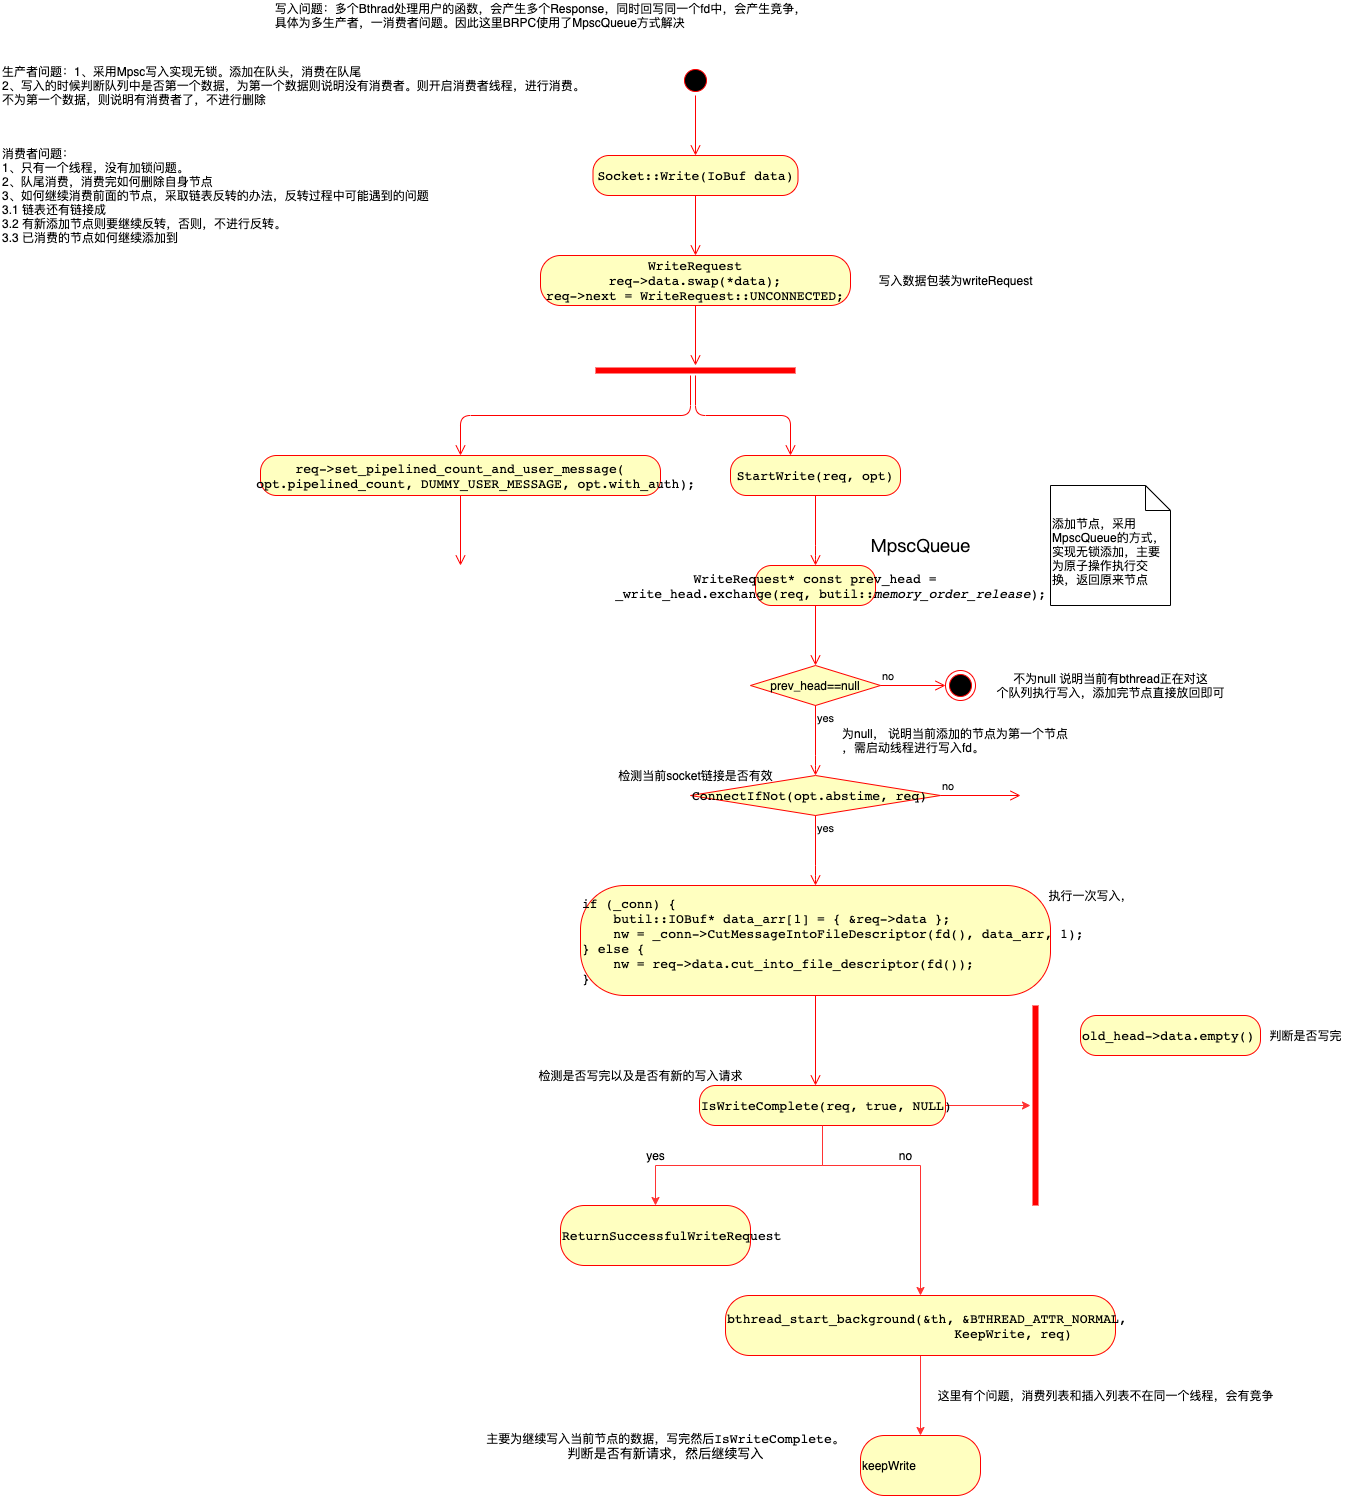

The diagram above was exported from draw.io. Its source (the exported page's mxGraphModel, read from the mxfile embedded in the PNG):
<mxGraphModel dx="1534" dy="669" grid="1" gridSize="10" guides="1" tooltips="1" connect="1" arrows="1" fold="1" page="1" pageScale="1" pageWidth="827" pageHeight="1169" math="0" shadow="0">
  <root>
    <mxCell id="0" />
    <mxCell id="1" parent="0" />
    <mxCell id="2" value="" style="ellipse;html=1;shape=startState;fillColor=#000000;strokeColor=#ff0000;" vertex="1" parent="1">
      <mxGeometry x="330" y="130" width="30" height="30" as="geometry" />
    </mxCell>
    <mxCell id="3" value="" style="edgeStyle=orthogonalEdgeStyle;html=1;verticalAlign=bottom;endArrow=open;endSize=8;strokeColor=#ff0000;" edge="1" source="2" parent="1">
      <mxGeometry relative="1" as="geometry">
        <mxPoint x="345" y="220" as="targetPoint" />
      </mxGeometry>
    </mxCell>
    <mxCell id="6" value="&lt;pre style=&quot;font-family: &amp;#34;jetbrains mono&amp;#34; , monospace ; font-size: 9.8pt&quot;&gt;Socket::Write(IoBuf data)&lt;/pre&gt;" style="rounded=1;whiteSpace=wrap;html=1;arcSize=40;fontColor=#000000;fillColor=#ffffc0;strokeColor=#ff0000;" vertex="1" parent="1">
      <mxGeometry x="242.5" y="220" width="205" height="40" as="geometry" />
    </mxCell>
    <mxCell id="7" value="" style="edgeStyle=orthogonalEdgeStyle;html=1;verticalAlign=bottom;endArrow=open;endSize=8;strokeColor=#ff0000;" edge="1" source="6" parent="1">
      <mxGeometry relative="1" as="geometry">
        <mxPoint x="345" y="320" as="targetPoint" />
      </mxGeometry>
    </mxCell>
    <mxCell id="dNbhrsBS1Bx1X2yWvKr7-7" value="&lt;p style=&quot;line-height: 40%&quot;&gt;&lt;/p&gt;&lt;p style=&quot;font-family: &amp;#34;jetbrains mono&amp;#34; , monospace ; font-size: 9.8pt&quot;&gt;WriteRequest&lt;br&gt;req-&amp;gt;data.swap(*data);&lt;br&gt;req-&amp;gt;next = WriteRequest::UNCONNECTED;&lt;/p&gt;&lt;p&gt;&lt;/p&gt;" style="rounded=1;whiteSpace=wrap;html=1;arcSize=40;fontColor=#000000;fillColor=#ffffc0;strokeColor=#ff0000;" vertex="1" parent="1">
      <mxGeometry x="190" y="320" width="310" height="50" as="geometry" />
    </mxCell>
    <mxCell id="dNbhrsBS1Bx1X2yWvKr7-8" value="" style="edgeStyle=orthogonalEdgeStyle;html=1;verticalAlign=bottom;endArrow=open;endSize=8;strokeColor=#ff0000;" edge="1" source="dNbhrsBS1Bx1X2yWvKr7-7" parent="1">
      <mxGeometry relative="1" as="geometry">
        <mxPoint x="345" y="430" as="targetPoint" />
      </mxGeometry>
    </mxCell>
    <mxCell id="dNbhrsBS1Bx1X2yWvKr7-9" value="写入数据包装为writeRequest" style="text;html=1;align=center;verticalAlign=middle;resizable=0;points=[];autosize=1;" vertex="1" parent="1">
      <mxGeometry x="520" y="335" width="170" height="20" as="geometry" />
    </mxCell>
    <mxCell id="dNbhrsBS1Bx1X2yWvKr7-10" value="写入问题：多个Bthrad处理用户的函数，会产生多个Response，同时回写同一个fd中，会产生竞争，&lt;br&gt;&lt;div style=&quot;text-align: left&quot;&gt;&lt;span&gt;具体为多生产者，一消费者问题。因此这里BRPC使用了MpscQueue方式解决&lt;/span&gt;&lt;/div&gt;" style="text;html=1;align=center;verticalAlign=middle;resizable=0;points=[];autosize=1;" vertex="1" parent="1">
      <mxGeometry x="-85" y="65" width="550" height="30" as="geometry" />
    </mxCell>
    <mxCell id="dNbhrsBS1Bx1X2yWvKr7-11" value="" style="shape=line;html=1;strokeWidth=6;strokeColor=#ff0000;" vertex="1" parent="1">
      <mxGeometry x="245" y="430" width="200" height="10" as="geometry" />
    </mxCell>
    <mxCell id="dNbhrsBS1Bx1X2yWvKr7-12" value="" style="edgeStyle=orthogonalEdgeStyle;html=1;verticalAlign=bottom;endArrow=open;endSize=8;strokeColor=#ff0000;" edge="1" source="dNbhrsBS1Bx1X2yWvKr7-11" parent="1">
      <mxGeometry relative="1" as="geometry">
        <mxPoint x="440" y="520" as="targetPoint" />
      </mxGeometry>
    </mxCell>
    <mxCell id="dNbhrsBS1Bx1X2yWvKr7-13" value="&lt;pre style=&quot;font-family: &amp;#34;jetbrains mono&amp;#34; , monospace ; font-size: 9.8pt&quot;&gt;StartWrite(req, opt)&lt;/pre&gt;" style="rounded=1;whiteSpace=wrap;html=1;arcSize=40;fontColor=#000000;fillColor=#ffffc0;strokeColor=#ff0000;" vertex="1" parent="1">
      <mxGeometry x="380" y="520" width="170" height="40" as="geometry" />
    </mxCell>
    <mxCell id="dNbhrsBS1Bx1X2yWvKr7-14" value="" style="edgeStyle=orthogonalEdgeStyle;html=1;verticalAlign=bottom;endArrow=open;endSize=8;strokeColor=#ff0000;" edge="1" source="dNbhrsBS1Bx1X2yWvKr7-13" parent="1">
      <mxGeometry relative="1" as="geometry">
        <mxPoint x="465" y="630" as="targetPoint" />
        <Array as="points">
          <mxPoint x="465" y="620" />
        </Array>
      </mxGeometry>
    </mxCell>
    <mxCell id="dNbhrsBS1Bx1X2yWvKr7-15" value="" style="edgeStyle=orthogonalEdgeStyle;html=1;verticalAlign=bottom;endArrow=open;endSize=8;strokeColor=#ff0000;" edge="1" parent="1">
      <mxGeometry relative="1" as="geometry">
        <mxPoint x="110" y="520" as="targetPoint" />
        <mxPoint x="340" y="440" as="sourcePoint" />
        <Array as="points">
          <mxPoint x="340" y="480" />
          <mxPoint x="110" y="480" />
        </Array>
      </mxGeometry>
    </mxCell>
    <mxCell id="dNbhrsBS1Bx1X2yWvKr7-16" value="&lt;pre style=&quot;font-family: &amp;#34;jetbrains mono&amp;#34; , monospace ; font-size: 9.8pt&quot;&gt;req-&amp;gt;set_pipelined_count_and_user_message(&lt;br&gt;    opt.pipelined_count, DUMMY_USER_MESSAGE, opt.with_auth);&lt;/pre&gt;" style="rounded=1;whiteSpace=wrap;html=1;arcSize=40;fontColor=#000000;fillColor=#ffffc0;strokeColor=#ff0000;" vertex="1" parent="1">
      <mxGeometry x="-90" y="520" width="400" height="40" as="geometry" />
    </mxCell>
    <mxCell id="dNbhrsBS1Bx1X2yWvKr7-17" value="" style="edgeStyle=orthogonalEdgeStyle;html=1;verticalAlign=bottom;endArrow=open;endSize=8;strokeColor=#ff0000;" edge="1" source="dNbhrsBS1Bx1X2yWvKr7-16" parent="1">
      <mxGeometry relative="1" as="geometry">
        <mxPoint x="110" y="630" as="targetPoint" />
      </mxGeometry>
    </mxCell>
    <mxCell id="dNbhrsBS1Bx1X2yWvKr7-18" value="&lt;span style=&quot;font-family: &amp;#34;operator mono&amp;#34; , &amp;#34;pingfang sc&amp;#34; , &amp;#34;microsoft yahei&amp;#34; , sans-serif ; font-size: 18px ; text-align: justify ; background-color: rgb(255 , 255 , 255)&quot;&gt;MpscQueue&lt;/span&gt;" style="text;html=1;align=center;verticalAlign=middle;resizable=0;points=[];autosize=1;" vertex="1" parent="1">
      <mxGeometry x="515" y="600" width="110" height="20" as="geometry" />
    </mxCell>
    <mxCell id="dNbhrsBS1Bx1X2yWvKr7-24" value="&lt;pre style=&quot;font-family: &amp;#34;jetbrains mono&amp;#34; , monospace ; font-size: 9.8pt&quot;&gt;WriteRequest* const prev_head =&lt;br&gt;    _write_head.exchange(req, butil::&lt;span style=&quot;font-style: italic&quot;&gt;memory_order_release&lt;/span&gt;);&lt;/pre&gt;" style="rounded=1;whiteSpace=wrap;html=1;arcSize=40;fontColor=#000000;fillColor=#ffffc0;strokeColor=#ff0000;" vertex="1" parent="1">
      <mxGeometry x="405" y="630" width="120" height="40" as="geometry" />
    </mxCell>
    <mxCell id="dNbhrsBS1Bx1X2yWvKr7-25" value="" style="edgeStyle=orthogonalEdgeStyle;html=1;verticalAlign=bottom;endArrow=open;endSize=8;strokeColor=#ff0000;" edge="1" source="dNbhrsBS1Bx1X2yWvKr7-24" parent="1">
      <mxGeometry relative="1" as="geometry">
        <mxPoint x="465" y="730" as="targetPoint" />
      </mxGeometry>
    </mxCell>
    <mxCell id="dNbhrsBS1Bx1X2yWvKr7-26" value="prev_head==null" style="rhombus;whiteSpace=wrap;html=1;fillColor=#ffffc0;strokeColor=#ff0000;" vertex="1" parent="1">
      <mxGeometry x="400" y="730" width="130" height="40" as="geometry" />
    </mxCell>
    <mxCell id="dNbhrsBS1Bx1X2yWvKr7-27" value="no" style="edgeStyle=orthogonalEdgeStyle;html=1;align=left;verticalAlign=bottom;endArrow=open;endSize=8;strokeColor=#ff0000;" edge="1" source="dNbhrsBS1Bx1X2yWvKr7-26" parent="1" target="dNbhrsBS1Bx1X2yWvKr7-30">
      <mxGeometry x="-1" relative="1" as="geometry">
        <mxPoint x="610" y="750" as="targetPoint" />
      </mxGeometry>
    </mxCell>
    <mxCell id="dNbhrsBS1Bx1X2yWvKr7-28" value="yes" style="edgeStyle=orthogonalEdgeStyle;html=1;align=left;verticalAlign=top;endArrow=open;endSize=8;strokeColor=#ff0000;" edge="1" source="dNbhrsBS1Bx1X2yWvKr7-26" parent="1">
      <mxGeometry x="-1" relative="1" as="geometry">
        <mxPoint x="465" y="840" as="targetPoint" />
        <Array as="points">
          <mxPoint x="465" y="830" />
        </Array>
      </mxGeometry>
    </mxCell>
    <mxCell id="dNbhrsBS1Bx1X2yWvKr7-29" value="不为null 说明当前有bthread正在对这&lt;br&gt;个队列执行写入，添加完节点直接放回即可" style="text;html=1;align=center;verticalAlign=middle;resizable=0;points=[];autosize=1;" vertex="1" parent="1">
      <mxGeometry x="640" y="735" width="240" height="30" as="geometry" />
    </mxCell>
    <mxCell id="dNbhrsBS1Bx1X2yWvKr7-30" value="" style="ellipse;html=1;shape=endState;fillColor=#000000;strokeColor=#ff0000;" vertex="1" parent="1">
      <mxGeometry x="595" y="735" width="30" height="30" as="geometry" />
    </mxCell>
    <mxCell id="dNbhrsBS1Bx1X2yWvKr7-31" value="添加节点，采用MpscQueue的方式，实现无锁添加，主要为原子操作执行交换，返回原来节点" style="shape=note2;boundedLbl=1;whiteSpace=wrap;html=1;size=25;verticalAlign=top;align=left;" vertex="1" parent="1">
      <mxGeometry x="700" y="550" width="120" height="120" as="geometry" />
    </mxCell>
    <mxCell id="dNbhrsBS1Bx1X2yWvKr7-32" value="为null， 说明当前添加的节点为第一个节点&lt;br&gt;，需启动线程进行写入fd。" style="text;html=1;align=left;verticalAlign=middle;resizable=0;points=[];autosize=1;" vertex="1" parent="1">
      <mxGeometry x="490" y="790" width="240" height="30" as="geometry" />
    </mxCell>
    <mxCell id="dNbhrsBS1Bx1X2yWvKr7-33" value="&lt;pre style=&quot;font-family: &amp;#34;jetbrains mono&amp;#34; , monospace ; font-size: 9.8pt&quot;&gt;ConnectIfNot(opt.&lt;span style=&quot;font-family: &amp;#34;jetbrains mono&amp;#34; , monospace ; font-size: 9.8pt&quot;&gt;abstime&lt;/span&gt;&lt;span style=&quot;font-family: &amp;#34;jetbrains mono&amp;#34; , monospace ; font-size: 9.8pt&quot;&gt;, &lt;/span&gt;&lt;span style=&quot;font-family: &amp;#34;jetbrains mono&amp;#34; , monospace ; font-size: 9.8pt&quot;&gt;req)&lt;/span&gt;&lt;/pre&gt;" style="rhombus;whiteSpace=wrap;html=1;fillColor=#ffffc0;strokeColor=#ff0000;align=left;" vertex="1" parent="1">
      <mxGeometry x="340" y="840" width="250" height="40" as="geometry" />
    </mxCell>
    <mxCell id="dNbhrsBS1Bx1X2yWvKr7-34" value="no" style="edgeStyle=orthogonalEdgeStyle;html=1;align=left;verticalAlign=bottom;endArrow=open;endSize=8;strokeColor=#ff0000;" edge="1" source="dNbhrsBS1Bx1X2yWvKr7-33" parent="1">
      <mxGeometry x="-1" relative="1" as="geometry">
        <mxPoint x="670" y="860" as="targetPoint" />
      </mxGeometry>
    </mxCell>
    <mxCell id="dNbhrsBS1Bx1X2yWvKr7-35" value="yes" style="edgeStyle=orthogonalEdgeStyle;html=1;align=left;verticalAlign=top;endArrow=open;endSize=8;strokeColor=#ff0000;" edge="1" source="dNbhrsBS1Bx1X2yWvKr7-33" parent="1">
      <mxGeometry x="-1" relative="1" as="geometry">
        <mxPoint x="465" y="950" as="targetPoint" />
        <Array as="points">
          <mxPoint x="465" y="940" />
        </Array>
      </mxGeometry>
    </mxCell>
    <mxCell id="dNbhrsBS1Bx1X2yWvKr7-36" value="检测当前socket链接是否有效" style="text;html=1;align=center;verticalAlign=middle;resizable=0;points=[];autosize=1;" vertex="1" parent="1">
      <mxGeometry x="260" y="830" width="170" height="20" as="geometry" />
    </mxCell>
    <mxCell id="dNbhrsBS1Bx1X2yWvKr7-37" value="&lt;pre style=&quot;font-family: &amp;#34;jetbrains mono&amp;#34; , monospace ; font-size: 9.8pt&quot;&gt;if (_conn) {&lt;br&gt;    butil::IOBuf* data_arr[1] = { &amp;amp;req-&amp;gt;data };&lt;br&gt;    nw = _conn-&amp;gt;CutMessageIntoFileDescriptor(fd(), data_arr, 1);&lt;br&gt;} else {&lt;br&gt;    nw = req-&amp;gt;data.cut_into_file_descriptor(fd());&lt;br&gt;}&lt;/pre&gt;" style="rounded=1;whiteSpace=wrap;html=1;arcSize=40;fontColor=#000000;fillColor=#ffffc0;strokeColor=#ff0000;align=left;" vertex="1" parent="1">
      <mxGeometry x="230" y="950" width="470" height="110" as="geometry" />
    </mxCell>
    <mxCell id="dNbhrsBS1Bx1X2yWvKr7-38" value="" style="edgeStyle=orthogonalEdgeStyle;html=1;verticalAlign=bottom;endArrow=open;endSize=8;strokeColor=#ff0000;" edge="1" source="dNbhrsBS1Bx1X2yWvKr7-37" parent="1">
      <mxGeometry relative="1" as="geometry">
        <mxPoint x="465" y="1150" as="targetPoint" />
      </mxGeometry>
    </mxCell>
    <mxCell id="dNbhrsBS1Bx1X2yWvKr7-39" value="执行一次写入，" style="text;html=1;align=center;verticalAlign=middle;resizable=0;points=[];autosize=1;" vertex="1" parent="1">
      <mxGeometry x="690" y="950" width="100" height="20" as="geometry" />
    </mxCell>
    <mxCell id="dNbhrsBS1Bx1X2yWvKr7-47" value="" style="edgeStyle=orthogonalEdgeStyle;rounded=0;orthogonalLoop=1;jettySize=auto;html=1;strokeColor=#FF3333;" edge="1" parent="1" source="dNbhrsBS1Bx1X2yWvKr7-40" target="dNbhrsBS1Bx1X2yWvKr7-45">
      <mxGeometry relative="1" as="geometry" />
    </mxCell>
    <mxCell id="dNbhrsBS1Bx1X2yWvKr7-49" value="" style="edgeStyle=orthogonalEdgeStyle;rounded=0;orthogonalLoop=1;jettySize=auto;html=1;strokeColor=#FF3333;" edge="1" parent="1" source="dNbhrsBS1Bx1X2yWvKr7-40" target="dNbhrsBS1Bx1X2yWvKr7-48">
      <mxGeometry relative="1" as="geometry" />
    </mxCell>
    <mxCell id="dNbhrsBS1Bx1X2yWvKr7-40" value="&lt;pre style=&quot;font-family: &amp;#34;jetbrains mono&amp;#34; , monospace ; font-size: 9.8pt&quot;&gt;&lt;pre style=&quot;font-family: &amp;#34;jetbrains mono&amp;#34; , monospace ; font-size: 9.8pt&quot;&gt;IsWriteComplete(req, true, NULL)&lt;/pre&gt;&lt;/pre&gt;" style="rounded=1;whiteSpace=wrap;html=1;arcSize=40;fontColor=#000000;fillColor=#ffffc0;strokeColor=#ff0000;align=left;" vertex="1" parent="1">
      <mxGeometry x="349" y="1150" width="246" height="40" as="geometry" />
    </mxCell>
    <mxCell id="dNbhrsBS1Bx1X2yWvKr7-45" value="" style="shape=line;html=1;strokeWidth=6;strokeColor=#ff0000;align=left;direction=south;" vertex="1" parent="1">
      <mxGeometry x="680" y="1070" width="10" height="200" as="geometry" />
    </mxCell>
    <mxCell id="dNbhrsBS1Bx1X2yWvKr7-48" value="&lt;pre style=&quot;font-family: &amp;#34;jetbrains mono&amp;#34; , monospace ; font-size: 9.8pt&quot;&gt;ReturnSuccessfulWriteRequest&lt;/pre&gt;" style="whiteSpace=wrap;html=1;rounded=1;align=left;strokeColor=#ff0000;fillColor=#ffffc0;arcSize=40;" vertex="1" parent="1">
      <mxGeometry x="210" y="1270" width="190" height="60" as="geometry" />
    </mxCell>
    <mxCell id="dNbhrsBS1Bx1X2yWvKr7-55" value="" style="edgeStyle=orthogonalEdgeStyle;rounded=0;orthogonalLoop=1;jettySize=auto;html=1;strokeColor=#FF3333;" edge="1" parent="1" source="dNbhrsBS1Bx1X2yWvKr7-50" target="dNbhrsBS1Bx1X2yWvKr7-54">
      <mxGeometry relative="1" as="geometry" />
    </mxCell>
    <mxCell id="dNbhrsBS1Bx1X2yWvKr7-50" value="&lt;pre style=&quot;font-family: &amp;#34;jetbrains mono&amp;#34; , monospace ; font-size: 9.8pt&quot;&gt;bthread_start_background(&amp;amp;th, &amp;amp;BTHREAD_ATTR_NORMAL,&lt;br&gt;                             KeepWrite, req)&lt;/pre&gt;" style="whiteSpace=wrap;html=1;rounded=1;align=left;strokeColor=#ff0000;fillColor=#ffffc0;arcSize=40;" vertex="1" parent="1">
      <mxGeometry x="375" y="1360" width="390" height="60" as="geometry" />
    </mxCell>
    <mxCell id="dNbhrsBS1Bx1X2yWvKr7-51" value="" style="edgeStyle=orthogonalEdgeStyle;rounded=0;orthogonalLoop=1;jettySize=auto;html=1;strokeColor=#FF3333;entryX=0.5;entryY=0;entryDx=0;entryDy=0;exitX=0.5;exitY=1;exitDx=0;exitDy=0;" edge="1" parent="1" source="dNbhrsBS1Bx1X2yWvKr7-40" target="dNbhrsBS1Bx1X2yWvKr7-50">
      <mxGeometry relative="1" as="geometry">
        <mxPoint x="482" y="1200" as="sourcePoint" />
        <mxPoint x="350" y="1280" as="targetPoint" />
        <Array as="points">
          <mxPoint x="472" y="1230" />
          <mxPoint x="570" y="1230" />
        </Array>
      </mxGeometry>
    </mxCell>
    <mxCell id="dNbhrsBS1Bx1X2yWvKr7-52" value="yes" style="text;html=1;align=center;verticalAlign=middle;resizable=0;points=[];autosize=1;" vertex="1" parent="1">
      <mxGeometry x="290" y="1210" width="30" height="20" as="geometry" />
    </mxCell>
    <mxCell id="dNbhrsBS1Bx1X2yWvKr7-53" value="no" style="text;html=1;align=center;verticalAlign=middle;resizable=0;points=[];autosize=1;" vertex="1" parent="1">
      <mxGeometry x="540" y="1210" width="30" height="20" as="geometry" />
    </mxCell>
    <mxCell id="dNbhrsBS1Bx1X2yWvKr7-54" value="keepWrite" style="whiteSpace=wrap;html=1;rounded=1;align=left;strokeColor=#ff0000;fillColor=#ffffc0;arcSize=40;" vertex="1" parent="1">
      <mxGeometry x="510" y="1500" width="120" height="60" as="geometry" />
    </mxCell>
    <mxCell id="dNbhrsBS1Bx1X2yWvKr7-56" value="检测是否写完以及是否有新的写入请求" style="text;html=1;align=center;verticalAlign=middle;resizable=0;points=[];autosize=1;" vertex="1" parent="1">
      <mxGeometry x="180" y="1130" width="220" height="20" as="geometry" />
    </mxCell>
    <mxCell id="dNbhrsBS1Bx1X2yWvKr7-57" value="主要为继续写入当前节点的数据，写完然后&lt;span style=&quot;font-family: &amp;#34;jetbrains mono&amp;#34; , monospace ; font-size: 9.8pt&quot;&gt;IsWriteComplete。&lt;br&gt;判断是否有新请求，&lt;/span&gt;&lt;span style=&quot;font-size: 9.8pt ; text-align: left ; font-family: &amp;#34;jetbrains mono&amp;#34; , monospace&quot;&gt;然后继续写入&lt;/span&gt;&lt;span style=&quot;font-family: &amp;#34;jetbrains mono&amp;#34; , monospace ; font-size: 9.8pt&quot;&gt;&lt;br&gt;&lt;/span&gt;" style="text;html=1;align=center;verticalAlign=middle;resizable=0;points=[];autosize=1;" vertex="1" parent="1">
      <mxGeometry x="130" y="1495" width="370" height="30" as="geometry" />
    </mxCell>
    <mxCell id="dNbhrsBS1Bx1X2yWvKr7-60" value="&lt;pre style=&quot;font-family: &amp;#34;jetbrains mono&amp;#34; , monospace ; font-size: 9.8pt&quot;&gt;old_head-&amp;gt;data.empty()&lt;/pre&gt;" style="rounded=1;whiteSpace=wrap;html=1;arcSize=40;fontColor=#000000;fillColor=#ffffc0;strokeColor=#ff0000;align=left;" vertex="1" parent="1">
      <mxGeometry x="730" y="1080" width="180" height="40" as="geometry" />
    </mxCell>
    <mxCell id="dNbhrsBS1Bx1X2yWvKr7-62" value="判断是否写完" style="text;html=1;align=center;verticalAlign=middle;resizable=0;points=[];autosize=1;" vertex="1" parent="1">
      <mxGeometry x="910" y="1090" width="90" height="20" as="geometry" />
    </mxCell>
    <mxCell id="dNbhrsBS1Bx1X2yWvKr7-63" value="这里有个问题，消费列表和插入列表不在同一个线程，会有竞争" style="text;html=1;align=center;verticalAlign=middle;resizable=0;points=[];autosize=1;" vertex="1" parent="1">
      <mxGeometry x="580" y="1450" width="350" height="20" as="geometry" />
    </mxCell>
    <mxCell id="dNbhrsBS1Bx1X2yWvKr7-64" value="生产者问题：1、采用Mpsc写入实现无锁。添加在队头，消费在队尾&lt;br&gt;2、写入的时候判断队列中是否第一个数据，为第一个数据则说明没有消费者。则开启消费者线程，进行消费。&lt;br&gt;不为第一个数据，则说明有消费者了，不进行删除" style="text;html=1;align=left;verticalAlign=middle;resizable=0;points=[];autosize=1;" vertex="1" parent="1">
      <mxGeometry x="-350" y="125" width="600" height="50" as="geometry" />
    </mxCell>
    <mxCell id="dNbhrsBS1Bx1X2yWvKr7-65" value="消费者问题：&lt;br&gt;1、只有一个线程，没有加锁问题。&lt;br&gt;2、队尾消费，消费完如何删除自身节点&lt;br&gt;3、如何继续消费前面的节点，采取链表反转的办法，反转过程中可能遇到的问题&lt;br&gt;3.1 链表还有链接成&lt;br&gt;3.2 有新添加节点则要继续反转，否则，不进行反转。&lt;br&gt;3.3 已消费的节点如何继续添加到" style="text;html=1;align=left;verticalAlign=middle;resizable=0;points=[];autosize=1;" vertex="1" parent="1">
      <mxGeometry x="-350" y="210" width="440" height="100" as="geometry" />
    </mxCell>
  </root>
</mxGraphModel>